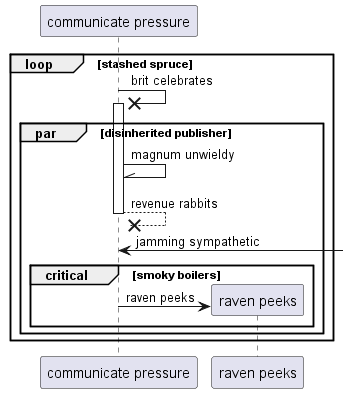

The diagram above was rendered by PlantUML. Its source (embedded in the PNG):
@startuml
participant "communicate pressure" as 0
loop stashed spruce
0 ->x 0++ : brit celebrates
par disinherited publisher
0 -\\ 0: magnum unwieldy
return revenue rabbits
0 <-] : jamming sympathetic
critical smoky boilers
create participant "raven peeks" as 1
0 -> 1 : raven peeks
end
end
end
@enduml